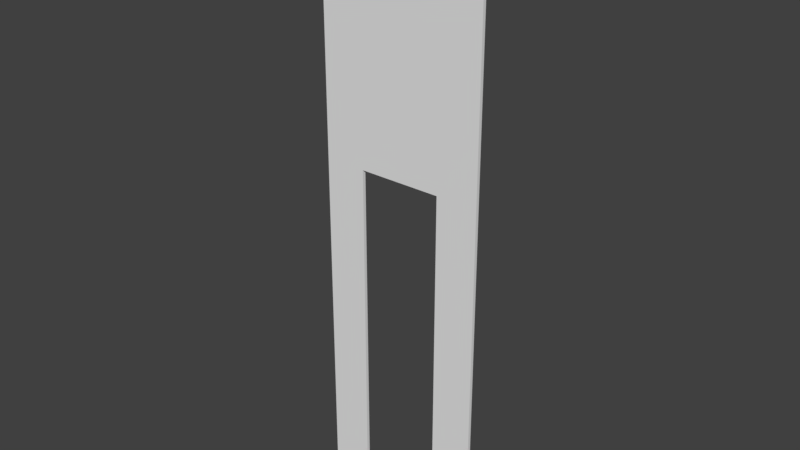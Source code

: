 # Source: DoorSection.blend  (saved by Blender 2.79.0; exported with 4.5.12 LTS)
import bpy
from mathutils import Matrix  # noqa: F401  (used for matrix-valued properties, if any)

bpy.ops.wm.read_factory_settings(use_empty=True)
scene = bpy.context.scene
scene.name = 'Scene'

# ---- collections
col_collection_1 = bpy.data.collections.new('Collection 1'); scene.collection.children.link(col_collection_1)

# ---- world
world_world = bpy.data.worlds.new('World'); scene.world = world_world
world_world.color = (0.05088, 0.05088, 0.05088)
world_world.use_sun_shadow = False
world_world.sun_shadow_jitter_overblur = 0.0
world_world.cycles.sampling_method = 'MANUAL'

# ---- meshes
me_cube_001 = bpy.data.meshes.new('Cube.001')
me_cube_001.from_pydata([(1.0, -1.0, 9.0), (-1.0, -1.0, 9.0), (-0.5, -1.0, 1.0), (0.5, -1.0, 9.0), (0.5, -1.0, 17.0), (0.5, -1.0, 1.0), (-1.0, -1.0, 5.0), (-1.0, -1.0, 1.0), (-1.0, 1.0, 1.0), (1.0, 1.0, 1.0), (-0.5, -1.0, 9.0), (1.0, -1.0, 1.0), (-1.0, -1.0, 17.0), (-1.0, 1.0, 17.0), (1.0, 1.0, 17.0), (1.0, -1.0, 17.0), (-1.0, -1.0, 13.0), (-1.0, 1.0, 9.0), (1.0, 1.0, 9.0), (-0.5, -1.0, 17.0), (0.5, 1.0, 1.0), (0.5, 1.0, 17.0), (-1.0, 1.0, 5.0), (1.0, 1.0, 5.0), (-0.5, 1.0, 1.0), (-0.5, 1.0, 17.0), (-1.0, 1.0, 13.0), (1.0, 1.0, 13.0), (1.0, -1.0, 5.0), (0.5, 1.0, 9.0), (-0.5, 1.0, 9.0), (-0.5, 1.0, 5.0), (0.5, 1.0, 5.0), (0.5, 1.0, 13.0), (-0.5, 1.0, 13.0), (1.0, -1.0, 13.0), (-0.5, -1.0, 13.0), (-0.5, -1.0, 5.0), (0.5, -1.0, 5.0), (0.5, -1.0, 13.0), (0.5, -1.0, 29.0), (-1.0, -1.0, 29.0), (-1.0, 1.0, 29.0), (1.0, 1.0, 29.0), (1.0, -1.0, 29.0), (-0.5, -1.0, 29.0), (0.5, 1.0, 29.0), (-0.5, 1.0, 29.0)], [], [(39, 35, 15, 4), (38, 28, 0, 3), (6, 37, 10, 1), (34, 36, 10, 37, 2, 24, 31, 30), (34, 25, 19, 36), (1, 10, 36, 16), (7, 2, 37, 6), (16, 36, 19, 12), (8, 7, 6, 1, 16, 12, 13, 26, 17, 22), (15, 14, 21, 4), (33, 29, 3, 39), (34, 26, 13, 25), (11, 9, 23, 18, 27, 14, 15, 35, 0, 28), (31, 22, 17, 30), (3, 0, 35, 39), (24, 8, 22, 31), (23, 32, 29, 18), (9, 20, 32, 23), (29, 32, 38, 3), (27, 33, 21, 14), (18, 29, 33, 27), (33, 39, 4, 21), (5, 11, 28, 38), (32, 20, 5, 38), (30, 17, 26, 34), (13, 12, 19, 25), (2, 7, 8, 24), (11, 5, 20, 9), (12, 41, 42, 13), (15, 44, 40, 4), (19, 45, 41, 12), (14, 21, 46, 43), (13, 42, 47, 25), (15, 14, 43, 44), (21, 4, 40, 46), (25, 19, 45, 47), (19, 25, 21, 4), (42, 41, 45, 47), (44, 43, 46, 40), (40, 46, 47, 45), (4, 40, 45, 19), (25, 47, 46, 21)])
_uv = me_cube_001.uv_layers.new(name='UVMap')
_uv.uv.foreach_set('vector', [0.2498, 0.671, 0.2149, 0.6863, 0.3243, 0.9458, 0.3265, 0.8786, 0.1009, 0.2397, 0.07072, 0.2497, 0.1411, 0.4657, 0.1748, 0.4544, 0.5725, 0.2595, 0.5407, 0.2591, 0.5374, 0.4861, 0.5722, 0.4866, 0.5743, 0.7189, 0.5351, 0.7131, 0.5374, 0.4861, 0.5407, 0.2591, 0.5549, 0.06134, 0.5767, 0.03448, 0.5736, 0.2578, 0.573, 0.4864, 0.5743, 0.7189, 0.555, 0.9998, 0.5077, 0.9287, 0.5351, 0.7131, 0.5722, 0.4866, 0.5374, 0.4861, 0.5351, 0.7131, 0.5681, 0.7139, 0.5778, 0.05644, 0.5549, 0.06134, 0.5407, 0.2591, 0.5725, 0.2595, 0.5681, 0.7139, 0.5351, 0.7131, 0.5077, 0.9287, 0.555, 0.9125, 0.5549, 0.000211, 0.5778, 0.05644, 0.5725, 0.2595, 0.5722, 0.4866, 0.5681, 0.7139, 0.555, 0.9125, 0.5311, 0.9369, 0.5363, 0.7157, 0.5369, 0.4864, 0.5365, 0.2557, 0.3464, 0.5072, 0.4246, 0.5072, 0.4246, 0.5267, 0.3464, 0.5267, 0.2192, 0.6796, 0.1414, 0.4659, 0.1748, 0.4544, 0.2498, 0.671, 0.5743, 0.7189, 0.5363, 0.7157, 0.5311, 0.9369, 0.555, 0.9998, 0.02003, 0.05803, 0.03191, 0.02557, 0.1014, 0.2378, 0.1748, 0.4541, 0.2502, 0.6682, 0.3459, 0.8633, 0.3243, 0.9458, 0.2149, 0.6863, 0.1411, 0.4657, 0.07072, 0.2497, 0.5736, 0.2578, 0.5365, 0.2557, 0.5369, 0.4864, 0.573, 0.4864, 0.1748, 0.4544, 0.1411, 0.4657, 0.2149, 0.6863, 0.2498, 0.671, 0.5767, 0.03448, 0.5549, 0.000211, 0.5365, 0.2557, 0.5736, 0.2578, 0.1014, 0.2378, 0.0657, 0.2479, 0.1414, 0.4659, 0.1748, 0.4541, 0.03191, 0.02557, 0.000211, 0.000211, 0.0657, 0.2479, 0.1014, 0.2378, 0.1414, 0.4659, 0.0657, 0.2479, 0.1009, 0.2397, 0.1748, 0.4544, 0.2502, 0.6682, 0.2192, 0.6796, 0.2961, 0.8633, 0.3459, 0.8633, 0.1748, 0.4541, 0.1414, 0.4659, 0.2192, 0.6796, 0.2502, 0.6682, 0.2192, 0.6796, 0.2498, 0.671, 0.3265, 0.8786, 0.2961, 0.8633, 0.04011, 0.04596, 0.02003, 0.05803, 0.07072, 0.2497, 0.1009, 0.2397, 0.0657, 0.2479, 0.000211, 0.000211, 0.04011, 0.04596, 0.1009, 0.2397, 0.573, 0.4864, 0.5369, 0.4864, 0.5363, 0.7157, 0.5743, 0.7189, 0.5033, 0.5267, 0.4251, 0.5267, 0.4251, 0.5072, 0.5033, 0.5072, 0.5549, 0.06134, 0.5778, 0.05644, 0.5549, 0.000211, 0.5767, 0.03448, 0.02003, 0.05803, 0.04011, 0.04596, 0.000211, 0.000211, 0.03191, 0.02557, 0.8578, 0.00789, 0.8113, 0.4462, 0.7492, 0.443, 0.755, 0.0004405, 0.6028, 0.000211, 0.6257, 0.4365, 0.6082, 0.4609, 0.5783, 0.001586, 0.8767, 0.009922, 0.8279, 0.4651, 0.8113, 0.4462, 0.8578, 0.00789, 0.7048, 0.0002112, 0.7296, 0.001438, 0.7036, 0.4582, 0.6868, 0.44, 0.755, 0.0004405, 0.7492, 0.443, 0.73, 0.4682, 0.73, 0.000211, 0.6028, 0.000211, 0.7048, 0.0002112, 0.6868, 0.44, 0.6257, 0.4365, 0.73, 0.4686, 0.8083, 0.4686, 0.8083, 0.9382, 0.73, 0.9382, 0.5783, 0.4613, 0.6565, 0.4613, 0.6565, 0.931, 0.5783, 0.931, 0.3464, 0.0119, 0.5073, 0.000211, 0.4694, 0.06911, 0.3924, 0.06278, 0.7492, 0.443, 0.8113, 0.4462, 0.8279, 0.4651, 0.73, 0.4682, 0.6257, 0.4365, 0.6868, 0.44, 0.7036, 0.4582, 0.6082, 0.4609, 0.3843, 0.4378, 0.4613, 0.4442, 0.5073, 0.495, 0.3464, 0.5067, 0.3924, 0.06278, 0.3843, 0.4378, 0.3464, 0.5067, 0.3464, 0.0119, 0.5073, 0.000211, 0.5073, 0.495, 0.4613, 0.4442, 0.4694, 0.06911])
me_cube_001.use_remesh_preserve_volume = False
me_cube_001.use_remesh_preserve_attributes = False
me_cube_001.use_mirror_vertex_groups = False
me_cube_001.update()

# ---- objects
ob_cube = bpy.data.objects.new('Cube', me_cube_001)

# ---- transforms, parenting, visibility, modifiers, constraints
ob_cube.location = (0.2015, 1.138, 2.641)
ob_cube.scale = (0.5, 0.01, 0.125)
ob_cube.lineart.crease_threshold = 0.0

# ---- collection membership
col_collection_1.objects.link(ob_cube)

# ---- scene / render settings (as saved in the file)
scene.frame_start = 1; scene.frame_end = 250; scene.frame_set(1)
scene.render.engine = 'BLENDER_EEVEE_NEXT'
scene.render.resolution_percentage = 50
scene.render.dither_intensity = 0.0
scene.cycles.use_denoising = False
scene.cycles.samples = 128
scene.cycles.sampling_pattern = 'TABULATED_SOBOL'
scene.cycles.use_adaptive_sampling = False
scene.cycles.use_light_tree = False
scene.cycles.blur_glossy = 0.0
scene.cycles.sample_clamp_indirect = 0.0
scene.view_settings.view_transform = 'Standard'
bpy.context.view_layer.update()

# ---- added for rendering (the .blend has no active camera and no usable light): camera, sun
cam_auto = bpy.data.cameras.new('AutoCamera')
cam_auto.lens = 50.0
cam_auto.sensor_width = 36.0
cam_auto.clip_end = 1000.0
ob_auto_camera = bpy.data.objects.new('AutoCamera', cam_auto)
scene.collection.objects.link(ob_auto_camera)
ob_auto_camera.location = (3.56938, -2.90375, 7.20989)
ob_auto_camera.rotation_euler = (1.09748, -7.21219e-08, 0.694738)
scene.camera = ob_auto_camera
light_auto_sun = bpy.data.lights.new('AutoSun', 'SUN')
light_auto_sun.energy = 3.0
light_auto_sun.angle = 0.0523599
ob_auto_sun = bpy.data.objects.new('AutoSun', light_auto_sun)
scene.collection.objects.link(ob_auto_sun)
ob_auto_sun.rotation_euler = (0.872665, 0.174533, 0.523599)
bpy.context.view_layer.update()

